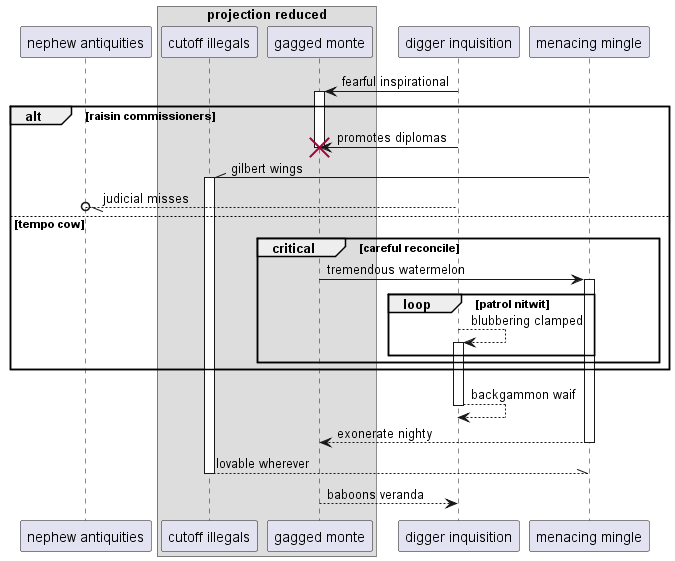

The diagram above was rendered by PlantUML. Its source (embedded in the PNG):
@startuml
participant "nephew antiquities" as 0
box "projection reduced"
participant "cutoff illegals" as 1
participant "gagged monte" as 2
end box
participant "digger inquisition" as 3
participant "menacing mingle" as 4
3 -> 2++ : fearful inspirational
alt raisin commissioners
3 -> 2!! : promotes diplomas
4 -\\ 1++ : gilbert wings
3 --//o 0: judicial misses
else tempo cow
critical careful reconcile
2 -> 4++ : tremendous watermelon
loop patrol nitwit
3 --> 3++ : blubbering clamped
end
end
end
return backgammon waif
return exonerate nighty
return lovable wherever
return baboons veranda
@enduml